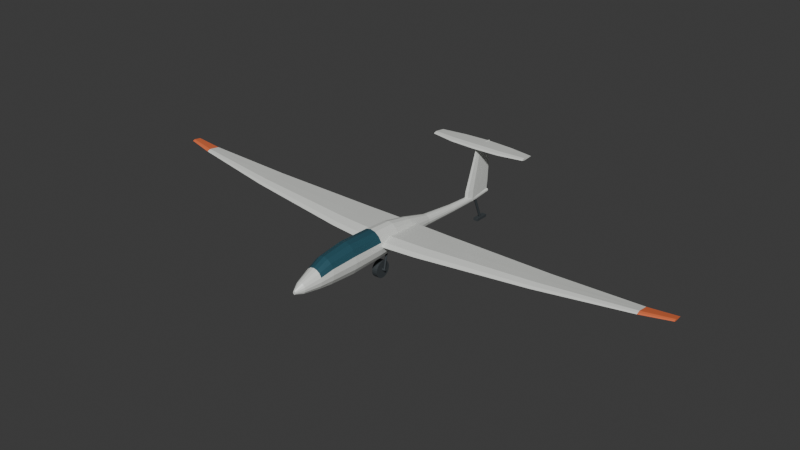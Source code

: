 # Source: source.blend  (saved by Blender 4.3.34; exported with 4.5.12 LTS)
import bpy
from mathutils import Matrix  # noqa: F401  (used for matrix-valued properties, if any)

bpy.ops.wm.read_factory_settings(use_empty=True)
scene = bpy.context.scene
scene.name = 'Scene'

# ---- collections
col_collection = bpy.data.collections.new('Collection'); scene.collection.children.link(col_collection)

# ---- materials (node trees are filled in below, after node groups)
mat_airframe_warmivory = bpy.data.materials.new('Airframe_WarmIvory')
mat_airframe_warmivory.diffuse_color = (0.83, 0.85, 0.81, 1.0)
mat_fixedcanopy_opaquepetrol = bpy.data.materials.new('FixedCanopy_OpaquePetrol')
mat_fixedcanopy_opaquepetrol.diffuse_color = (0.035, 0.12, 0.16, 1.0)
mat_tips_vermilion = bpy.data.materials.new('Tips_Vermilion')
mat_tips_vermilion.diffuse_color = (0.83, 0.18, 0.065, 1.0)
mat_gear_charcoal = bpy.data.materials.new('Gear_Charcoal')
mat_gear_charcoal.diffuse_color = (0.055, 0.065, 0.071, 1.0)

# ---- material node trees
mat_airframe_warmivory.use_nodes = True; mat_airframe_warmivory.node_tree.nodes.clear()
_N = mat_airframe_warmivory.node_tree.nodes; _L = mat_airframe_warmivory.node_tree.links
n0 = _N.new('ShaderNodeBsdfPrincipled'); n0.name = 'Principled BSDF'; n0.location = (10, 300)
n0.inputs[0].default_value = (0.83, 0.85, 0.81, 1.0)
n0.inputs[1].default_value = 0.08
n0.inputs[2].default_value = 0.43
n1 = _N.new('ShaderNodeOutputMaterial'); n1.name = 'Material Output'; n1.location = (300, 300)
_L.new(n0.outputs[0], n1.inputs[0])
n1.is_active_output = True
mat_fixedcanopy_opaquepetrol.use_nodes = True; mat_fixedcanopy_opaquepetrol.node_tree.nodes.clear()
_N = mat_fixedcanopy_opaquepetrol.node_tree.nodes; _L = mat_fixedcanopy_opaquepetrol.node_tree.links
n0 = _N.new('ShaderNodeBsdfPrincipled'); n0.name = 'Principled BSDF'; n0.location = (10, 300)
n0.inputs[0].default_value = (0.035, 0.12, 0.16, 1.0)
n0.inputs[1].default_value = 0.28
n0.inputs[2].default_value = 0.32
n1 = _N.new('ShaderNodeOutputMaterial'); n1.name = 'Material Output'; n1.location = (300, 300)
_L.new(n0.outputs[0], n1.inputs[0])
n1.is_active_output = True
mat_tips_vermilion.use_nodes = True; mat_tips_vermilion.node_tree.nodes.clear()
_N = mat_tips_vermilion.node_tree.nodes; _L = mat_tips_vermilion.node_tree.links
n0 = _N.new('ShaderNodeBsdfPrincipled'); n0.name = 'Principled BSDF'; n0.location = (10, 300)
n0.inputs[0].default_value = (0.83, 0.18, 0.065, 1.0)
n0.inputs[1].default_value = 0.05
n0.inputs[2].default_value = 0.47
n1 = _N.new('ShaderNodeOutputMaterial'); n1.name = 'Material Output'; n1.location = (300, 300)
_L.new(n0.outputs[0], n1.inputs[0])
n1.is_active_output = True
mat_gear_charcoal.use_nodes = True; mat_gear_charcoal.node_tree.nodes.clear()
_N = mat_gear_charcoal.node_tree.nodes; _L = mat_gear_charcoal.node_tree.links
n0 = _N.new('ShaderNodeBsdfPrincipled'); n0.name = 'Principled BSDF'; n0.location = (10, 300)
n0.inputs[0].default_value = (0.055, 0.065, 0.071, 1.0)
n0.inputs[1].default_value = 0.22
n0.inputs[2].default_value = 0.65
n1 = _N.new('ShaderNodeOutputMaterial'); n1.name = 'Material Output'; n1.location = (300, 300)
_L.new(n0.outputs[0], n1.inputs[0])
n1.is_active_output = True

# ---- world
world_world = bpy.data.worlds.new('World'); scene.world = world_world
world_world.use_nodes = True; world_world.node_tree.nodes.clear()
_N = world_world.node_tree.nodes; _L = world_world.node_tree.links
n0 = _N.new('ShaderNodeOutputWorld'); n0.name = 'World Output'; n0.location = (300, 300)
n1 = _N.new('ShaderNodeBackground'); n1.name = 'Background'; n1.location = (10, 300)
n1.inputs[0].default_value = (0.05088, 0.05088, 0.05088, 1.0)
_L.new(n1.outputs[0], n0.inputs[0])
n0.is_active_output = True
world_world.color = (0.05088, 0.05088, 0.05088)
world_world.sun_shadow_jitter_overblur = 0.0

# ---- meshes
me_fuselage_continuousforebodyandtailboom = bpy.data.meshes.new('Fuselage_ContinuousForebodyAndTailBoom')
me_fuselage_continuousforebodyandtailboom.from_pydata([(0.035, -3.4, 0.84), (0.03234, -3.4, 0.8572), (0.02475, -3.4, 0.8718), (0.01339, -3.4, 0.8816), (0.0, -3.4, 0.885), (-0.01339, -3.4, 0.8816), (-0.02475, -3.4, 0.8718), (-0.03234, -3.4, 0.8572), (-0.035, -3.4, 0.84), (-0.03234, -3.4, 0.8228), (-0.02475, -3.4, 0.8082), (-0.01339, -3.4, 0.7984), (0.0, -3.4, 0.795), (0.01339, -3.4, 0.7984), (0.02475, -3.4, 0.8082), (0.03234, -3.4, 0.8228), (0.14, -3.2, 0.87), (0.1293, -3.2, 0.9274), (0.09899, -3.2, 0.9761), (0.05358, -3.2, 1.009), (0.0, -3.2, 1.02), (-0.05358, -3.2, 1.009), (-0.09899, -3.2, 0.9761), (-0.1293, -3.2, 0.9274), (-0.14, -3.2, 0.87), (-0.1293, -3.2, 0.8126), (-0.09899, -3.2, 0.7639), (-0.05358, -3.2, 0.7314), (0.0, -3.2, 0.72), (0.05358, -3.2, 0.7314), (0.09899, -3.2, 0.7639), (0.1293, -3.2, 0.8126), (0.245, -2.78, 0.92), (0.2264, -2.78, 1.023), (0.1732, -2.78, 1.111), (0.09376, -2.78, 1.169), (0.0, -2.78, 1.19), (-0.09376, -2.78, 1.169), (-0.1732, -2.78, 1.111), (-0.2264, -2.78, 1.023), (-0.245, -2.78, 0.92), (-0.2264, -2.78, 0.8167), (-0.1732, -2.78, 0.7291), (-0.09376, -2.78, 0.6706), (0.0, -2.78, 0.65), (0.09376, -2.78, 0.6706), (0.1732, -2.78, 0.7291), (0.2264, -2.78, 0.8167), (0.3, -2.45, 0.97), (0.2772, -2.45, 1.11), (0.2121, -2.45, 1.228), (0.1148, -2.45, 1.307), (0.0, -2.45, 1.335), (-0.1148, -2.45, 1.307), (-0.2121, -2.45, 1.228), (-0.2772, -2.45, 1.11), (-0.3, -2.45, 0.97), (-0.2772, -2.45, 0.8303), (-0.2121, -2.45, 0.7119), (-0.1148, -2.45, 0.6328), (0.0, -2.45, 0.605), (0.1148, -2.45, 0.6328), (0.2121, -2.45, 0.7119), (0.2772, -2.45, 0.8303), (0.345, -1.75, 0.99), (0.3187, -1.75, 1.155), (0.244, -1.75, 1.294), (0.132, -1.75, 1.387), (0.0, -1.75, 1.42), (-0.132, -1.75, 1.387), (-0.244, -1.75, 1.294), (-0.3187, -1.75, 1.155), (-0.345, -1.75, 0.99), (-0.3187, -1.75, 0.8254), (-0.244, -1.75, 0.6859), (-0.132, -1.75, 0.5927), (0.0, -1.75, 0.56), (0.132, -1.75, 0.5927), (0.244, -1.75, 0.6859), (0.3187, -1.75, 0.8254), (0.35, -0.88, 0.99), (0.3234, -0.88, 1.143), (0.2475, -0.88, 1.273), (0.1339, -0.88, 1.36), (0.0, -0.88, 1.39), (-0.1339, -0.88, 1.36), (-0.2475, -0.88, 1.273), (-0.3234, -0.88, 1.143), (-0.35, -0.88, 0.99), (-0.3234, -0.88, 0.8369), (-0.2475, -0.88, 0.7072), (-0.1339, -0.88, 0.6204), (0.0, -0.88, 0.59), (0.1339, -0.88, 0.6204), (0.2475, -0.88, 0.7072), (0.3234, -0.88, 0.8369), (0.315, -0.25, 0.99), (0.291, -0.25, 1.13), (0.2227, -0.25, 1.248), (0.1205, -0.25, 1.327), (0.0, -0.25, 1.355), (-0.1205, -0.25, 1.327), (-0.2227, -0.25, 1.248), (-0.291, -0.25, 1.13), (-0.315, -0.25, 0.99), (-0.291, -0.25, 0.8503), (-0.2227, -0.25, 0.7319), (-0.1205, -0.25, 0.6528), (0.0, -0.25, 0.625), (0.1205, -0.25, 0.6528), (0.2227, -0.25, 0.7319), (0.291, -0.25, 0.8503), (0.245, 0.4, 0.94), (0.2264, 0.4, 1.043), (0.1732, 0.4, 1.131), (0.09376, 0.4, 1.189), (0.0, 0.4, 1.21), (-0.09376, 0.4, 1.189), (-0.1732, 0.4, 1.131), (-0.2264, 0.4, 1.043), (-0.245, 0.4, 0.94), (-0.2264, 0.4, 0.8367), (-0.1732, 0.4, 0.7491), (-0.09376, 0.4, 0.6906), (0.0, 0.4, 0.67), (0.09376, 0.4, 0.6906), (0.1732, 0.4, 0.7491), (0.2264, 0.4, 0.8367), (0.145, 1.12, 0.85), (0.134, 1.12, 0.9093), (0.1025, 1.12, 0.9596), (0.05549, 1.12, 0.9932), (0.0, 1.12, 1.005), (-0.05549, 1.12, 0.9932), (-0.1025, 1.12, 0.9596), (-0.134, 1.12, 0.9093), (-0.145, 1.12, 0.85), (-0.134, 1.12, 0.7907), (-0.1025, 1.12, 0.7404), (-0.05549, 1.12, 0.7068), (0.0, 1.12, 0.695), (0.05549, 1.12, 0.7068), (0.1025, 1.12, 0.7404), (0.134, 1.12, 0.7907), (0.105, 2.15, 0.77), (0.09701, 2.15, 0.8121), (0.07425, 2.15, 0.8478), (0.04018, 2.15, 0.8716), (0.0, 2.15, 0.88), (-0.04018, 2.15, 0.8716), (-0.07425, 2.15, 0.8478), (-0.09701, 2.15, 0.8121), (-0.105, 2.15, 0.77), (-0.09701, 2.15, 0.7279), (-0.07425, 2.15, 0.6922), (-0.04018, 2.15, 0.6684), (0.0, 2.15, 0.66), (0.04018, 2.15, 0.6684), (0.07425, 2.15, 0.6922), (0.09701, 2.15, 0.7279), (0.075, 3.15, 0.73), (0.06929, 3.15, 0.7625), (0.05303, 3.15, 0.7901), (0.0287, 3.15, 0.8085), (0.0, 3.15, 0.815), (-0.0287, 3.15, 0.8085), (-0.05303, 3.15, 0.7901), (-0.06929, 3.15, 0.7625), (-0.075, 3.15, 0.73), (-0.06929, 3.15, 0.6975), (-0.05303, 3.15, 0.6699), (-0.0287, 3.15, 0.6515), (0.0, 3.15, 0.645), (0.0287, 3.15, 0.6515), (0.05303, 3.15, 0.6699), (0.06929, 3.15, 0.6975), (0.035, 3.7, 0.73), (0.03234, 3.7, 0.7472), (0.02475, 3.7, 0.7618), (0.01339, 3.7, 0.7716), (0.0, 3.7, 0.775), (-0.01339, 3.7, 0.7716), (-0.02475, 3.7, 0.7618), (-0.03234, 3.7, 0.7472), (-0.035, 3.7, 0.73), (-0.03234, 3.7, 0.7128), (-0.02475, 3.7, 0.6982), (-0.01339, 3.7, 0.6884), (0.0, 3.7, 0.685), (0.01339, 3.7, 0.6884), (0.02475, 3.7, 0.6982), (0.03234, 3.7, 0.7128)], [], [(15, 0, 1, 2, 3, 4, 5, 6, 7, 8, 9, 10, 11, 12, 13, 14), (176, 191, 190, 189, 188, 187, 186, 185, 184, 183, 182, 181, 180, 179, 178, 177), (0, 16, 17, 1), (1, 17, 18, 2), (2, 18, 19, 3), (3, 19, 20, 4), (4, 20, 21, 5), (5, 21, 22, 6), (6, 22, 23, 7), (7, 23, 24, 8), (8, 24, 25, 9), (9, 25, 26, 10), (10, 26, 27, 11), (11, 27, 28, 12), (12, 28, 29, 13), (13, 29, 30, 14), (14, 30, 31, 15), (15, 31, 16, 0), (16, 32, 33, 17), (17, 33, 34, 18), (18, 34, 35, 19), (19, 35, 36, 20), (20, 36, 37, 21), (21, 37, 38, 22), (22, 38, 39, 23), (23, 39, 40, 24), (24, 40, 41, 25), (25, 41, 42, 26), (26, 42, 43, 27), (27, 43, 44, 28), (28, 44, 45, 29), (29, 45, 46, 30), (30, 46, 47, 31), (31, 47, 32, 16), (32, 48, 49, 33), (33, 49, 50, 34), (34, 50, 51, 35), (35, 51, 52, 36), (36, 52, 53, 37), (37, 53, 54, 38), (38, 54, 55, 39), (39, 55, 56, 40), (40, 56, 57, 41), (41, 57, 58, 42), (42, 58, 59, 43), (43, 59, 60, 44), (44, 60, 61, 45), (45, 61, 62, 46), (46, 62, 63, 47), (47, 63, 48, 32), (48, 64, 65, 49), (49, 65, 66, 50), (50, 66, 67, 51), (51, 67, 68, 52), (52, 68, 69, 53), (53, 69, 70, 54), (54, 70, 71, 55), (55, 71, 72, 56), (56, 72, 73, 57), (57, 73, 74, 58), (58, 74, 75, 59), (59, 75, 76, 60), (60, 76, 77, 61), (61, 77, 78, 62), (62, 78, 79, 63), (63, 79, 64, 48), (64, 80, 81, 65), (65, 81, 82, 66), (66, 82, 83, 67), (67, 83, 84, 68), (68, 84, 85, 69), (69, 85, 86, 70), (70, 86, 87, 71), (71, 87, 88, 72), (72, 88, 89, 73), (73, 89, 90, 74), (74, 90, 91, 75), (75, 91, 92, 76), (76, 92, 93, 77), (77, 93, 94, 78), (78, 94, 95, 79), (79, 95, 80, 64), (80, 96, 97, 81), (81, 97, 98, 82), (82, 98, 99, 83), (83, 99, 100, 84), (84, 100, 101, 85), (85, 101, 102, 86), (86, 102, 103, 87), (87, 103, 104, 88), (88, 104, 105, 89), (89, 105, 106, 90), (90, 106, 107, 91), (91, 107, 108, 92), (92, 108, 109, 93), (93, 109, 110, 94), (94, 110, 111, 95), (95, 111, 96, 80), (96, 112, 113, 97), (97, 113, 114, 98), (98, 114, 115, 99), (99, 115, 116, 100), (100, 116, 117, 101), (101, 117, 118, 102), (102, 118, 119, 103), (103, 119, 120, 104), (104, 120, 121, 105), (105, 121, 122, 106), (106, 122, 123, 107), (107, 123, 124, 108), (108, 124, 125, 109), (109, 125, 126, 110), (110, 126, 127, 111), (111, 127, 112, 96), (112, 128, 129, 113), (113, 129, 130, 114), (114, 130, 131, 115), (115, 131, 132, 116), (116, 132, 133, 117), (117, 133, 134, 118), (118, 134, 135, 119), (119, 135, 136, 120), (120, 136, 137, 121), (121, 137, 138, 122), (122, 138, 139, 123), (123, 139, 140, 124), (124, 140, 141, 125), (125, 141, 142, 126), (126, 142, 143, 127), (127, 143, 128, 112), (128, 144, 145, 129), (129, 145, 146, 130), (130, 146, 147, 131), (131, 147, 148, 132), (132, 148, 149, 133), (133, 149, 150, 134), (134, 150, 151, 135), (135, 151, 152, 136), (136, 152, 153, 137), (137, 153, 154, 138), (138, 154, 155, 139), (139, 155, 156, 140), (140, 156, 157, 141), (141, 157, 158, 142), (142, 158, 159, 143), (143, 159, 144, 128), (144, 160, 161, 145), (145, 161, 162, 146), (146, 162, 163, 147), (147, 163, 164, 148), (148, 164, 165, 149), (149, 165, 166, 150), (150, 166, 167, 151), (151, 167, 168, 152), (152, 168, 169, 153), (153, 169, 170, 154), (154, 170, 171, 155), (155, 171, 172, 156), (156, 172, 173, 157), (157, 173, 174, 158), (158, 174, 175, 159), (159, 175, 160, 144), (160, 176, 177, 161), (161, 177, 178, 162), (162, 178, 179, 163), (163, 179, 180, 164), (164, 180, 181, 165), (165, 181, 182, 166), (166, 182, 183, 167), (167, 183, 184, 168), (168, 184, 185, 169), (169, 185, 186, 170), (170, 186, 187, 171), (171, 187, 188, 172), (172, 188, 189, 173), (173, 189, 190, 174), (174, 190, 191, 175), (175, 191, 176, 160)])
me_fuselage_continuousforebodyandtailboom.polygons.foreach_set('material_index', [0, 0, 0, 0, 0, 0, 0, 0, 0, 0, 0, 0, 0, 0, 0, 0, 0, 0, 0, 0, 0, 0, 0, 0, 0, 0, 0, 0, 0, 0, 0, 0, 0, 0, 0, 1, 1, 1, 1, 1, 1, 0, 0, 0, 0, 0, 0, 0, 0, 0, 0, 1, 1, 1, 1, 1, 1, 0, 0, 0, 0, 0, 0, 0, 0, 0, 0, 1, 1, 1, 1, 1, 1, 0, 0, 0, 0, 0, 0, 0, 0, 0, 0, 0, 0, 0, 0, 0, 0, 0, 0, 0, 0, 0, 0, 0, 0, 0, 0, 0, 0, 0, 0, 0, 0, 0, 0, 0, 0, 0, 0, 0, 0, 0, 0, 0, 0, 0, 0, 0, 0, 0, 0, 0, 0, 0, 0, 0, 0, 0, 0, 0, 0, 0, 0, 0, 0, 0, 0, 0, 0, 0, 0, 0, 0, 0, 0, 0, 0, 0, 0, 0, 0, 0, 0, 0, 0, 0, 0, 0, 0, 0, 0, 0, 0, 0, 0, 0, 0, 0, 0, 0, 0, 0, 0, 0, 0, 0])
me_fuselage_continuousforebodyandtailboom.materials.append(mat_airframe_warmivory)
me_fuselage_continuousforebodyandtailboom.materials.append(mat_fixedcanopy_opaquepetrol)
me_fuselage_continuousforebodyandtailboom.materials.append(mat_tips_vermilion)
me_fuselage_continuousforebodyandtailboom.materials.append(mat_gear_charcoal)
me_fuselage_continuousforebodyandtailboom.update()
me_longtaperedwing_left = bpy.data.meshes.new('LongTaperedWing_Left')
me_longtaperedwing_left.from_pydata([(-0.19, -0.9, 1.035), (-0.19, -0.784, 1.109), (-0.19, -0.5375, 1.17), (-0.19, -0.1025, 1.123), (-0.19, 0.55, 1.042), (-0.19, 0.55, 1.028), (-0.19, -0.1025, 0.9783), (-0.19, -0.5375, 0.9607), (-0.19, -0.784, 0.9877), (-1.25, -0.82, 1.06), (-1.25, -0.7144, 1.124), (-1.25, -0.49, 1.177), (-1.25, -0.094, 1.136), (-1.25, 0.5, 1.066), (-1.25, 0.5, 1.054), (-1.25, -0.094, 1.011), (-1.25, -0.49, 0.9956), (-1.25, -0.7144, 1.019), (-4.1, -0.47, 1.16), (-4.1, -0.4036, 1.202), (-4.1, -0.2625, 1.237), (-4.1, -0.0135, 1.21), (-4.1, 0.36, 1.164), (-4.1, 0.36, 1.156), (-4.1, -0.0135, 1.128), (-4.1, -0.2625, 1.118), (-4.1, -0.4036, 1.133), (-6.45, -0.12, 1.29), (-6.45, -0.0896, 1.313), (-6.45, -0.025, 1.332), (-6.45, 0.089, 1.317), (-6.45, 0.26, 1.292), (-6.45, 0.26, 1.288), (-6.45, 0.089, 1.272), (-6.45, -0.025, 1.267), (-6.45, -0.0896, 1.275), (-7.2, 0.025, 1.35), (-7.2, 0.045, 1.365), (-7.2, 0.0875, 1.378), (-7.2, 0.1625, 1.368), (-7.2, 0.275, 1.351), (-7.2, 0.275, 1.349), (-7.2, 0.1625, 1.338), (-7.2, 0.0875, 1.335), (-7.2, 0.045, 1.34)], [], [(8, 7, 6, 5, 4, 3, 2, 1, 0), (36, 37, 38, 39, 40, 41, 42, 43, 44), (0, 1, 10, 9), (1, 2, 11, 10), (2, 3, 12, 11), (3, 4, 13, 12), (4, 5, 14, 13), (5, 6, 15, 14), (6, 7, 16, 15), (7, 8, 17, 16), (8, 0, 9, 17), (9, 10, 19, 18), (10, 11, 20, 19), (11, 12, 21, 20), (12, 13, 22, 21), (13, 14, 23, 22), (14, 15, 24, 23), (15, 16, 25, 24), (16, 17, 26, 25), (17, 9, 18, 26), (18, 19, 28, 27), (19, 20, 29, 28), (20, 21, 30, 29), (21, 22, 31, 30), (22, 23, 32, 31), (23, 24, 33, 32), (24, 25, 34, 33), (25, 26, 35, 34), (26, 18, 27, 35), (27, 28, 37, 36), (28, 29, 38, 37), (29, 30, 39, 38), (30, 31, 40, 39), (31, 32, 41, 40), (32, 33, 42, 41), (33, 34, 43, 42), (34, 35, 44, 43), (35, 27, 36, 44)])
me_longtaperedwing_left.polygons.foreach_set('material_index', [0, 2, 0, 0, 0, 0, 0, 0, 0, 0, 0, 0, 0, 0, 0, 0, 0, 0, 0, 0, 0, 0, 0, 0, 0, 0, 0, 0, 0, 2, 2, 2, 2, 2, 2, 2, 2, 2])
me_longtaperedwing_left.materials.append(mat_airframe_warmivory)
me_longtaperedwing_left.materials.append(mat_fixedcanopy_opaquepetrol)
me_longtaperedwing_left.materials.append(mat_tips_vermilion)
me_longtaperedwing_left.materials.append(mat_gear_charcoal)
me_longtaperedwing_left.update()
me_longtaperedwing_right = bpy.data.meshes.new('LongTaperedWing_Right')
me_longtaperedwing_right.from_pydata([(0.19, -0.9, 1.035), (0.19, -0.784, 1.109), (0.19, -0.5375, 1.17), (0.19, -0.1025, 1.123), (0.19, 0.55, 1.042), (0.19, 0.55, 1.028), (0.19, -0.1025, 0.9783), (0.19, -0.5375, 0.9607), (0.19, -0.784, 0.9877), (1.25, -0.82, 1.06), (1.25, -0.7144, 1.124), (1.25, -0.49, 1.177), (1.25, -0.094, 1.136), (1.25, 0.5, 1.066), (1.25, 0.5, 1.054), (1.25, -0.094, 1.011), (1.25, -0.49, 0.9956), (1.25, -0.7144, 1.019), (4.1, -0.47, 1.16), (4.1, -0.4036, 1.202), (4.1, -0.2625, 1.237), (4.1, -0.0135, 1.21), (4.1, 0.36, 1.164), (4.1, 0.36, 1.156), (4.1, -0.0135, 1.128), (4.1, -0.2625, 1.118), (4.1, -0.4036, 1.133), (6.45, -0.12, 1.29), (6.45, -0.0896, 1.313), (6.45, -0.025, 1.332), (6.45, 0.089, 1.317), (6.45, 0.26, 1.292), (6.45, 0.26, 1.288), (6.45, 0.089, 1.272), (6.45, -0.025, 1.267), (6.45, -0.0896, 1.275), (7.2, 0.025, 1.35), (7.2, 0.045, 1.365), (7.2, 0.0875, 1.378), (7.2, 0.1625, 1.368), (7.2, 0.275, 1.351), (7.2, 0.275, 1.349), (7.2, 0.1625, 1.338), (7.2, 0.0875, 1.335), (7.2, 0.045, 1.34)], [], [(8, 0, 1, 2, 3, 4, 5, 6, 7), (36, 44, 43, 42, 41, 40, 39, 38, 37), (0, 9, 10, 1), (1, 10, 11, 2), (2, 11, 12, 3), (3, 12, 13, 4), (4, 13, 14, 5), (5, 14, 15, 6), (6, 15, 16, 7), (7, 16, 17, 8), (8, 17, 9, 0), (9, 18, 19, 10), (10, 19, 20, 11), (11, 20, 21, 12), (12, 21, 22, 13), (13, 22, 23, 14), (14, 23, 24, 15), (15, 24, 25, 16), (16, 25, 26, 17), (17, 26, 18, 9), (18, 27, 28, 19), (19, 28, 29, 20), (20, 29, 30, 21), (21, 30, 31, 22), (22, 31, 32, 23), (23, 32, 33, 24), (24, 33, 34, 25), (25, 34, 35, 26), (26, 35, 27, 18), (27, 36, 37, 28), (28, 37, 38, 29), (29, 38, 39, 30), (30, 39, 40, 31), (31, 40, 41, 32), (32, 41, 42, 33), (33, 42, 43, 34), (34, 43, 44, 35), (35, 44, 36, 27)])
me_longtaperedwing_right.polygons.foreach_set('material_index', [0, 2, 0, 0, 0, 0, 0, 0, 0, 0, 0, 0, 0, 0, 0, 0, 0, 0, 0, 0, 0, 0, 0, 0, 0, 0, 0, 0, 0, 2, 2, 2, 2, 2, 2, 2, 2, 2])
me_longtaperedwing_right.materials.append(mat_airframe_warmivory)
me_longtaperedwing_right.materials.append(mat_fixedcanopy_opaquepetrol)
me_longtaperedwing_right.materials.append(mat_tips_vermilion)
me_longtaperedwing_right.materials.append(mat_gear_charcoal)
me_longtaperedwing_right.update()
me_verticalfin_swepttsupport = bpy.data.meshes.new('VerticalFin_SweptTSupport')
me_verticalfin_swepttsupport.from_pydata([(0.0, 2.72, 0.7), (0.044, 2.795, 0.7), (0.08, 2.955, 0.7), (0.052, 3.237, 0.7), (0.004, 3.66, 0.7), (-0.004, 3.66, 0.7), (-0.0336, 3.237, 0.7), (-0.044, 2.955, 0.7), (-0.028, 2.795, 0.7), (0.0, 2.76, 1.0), (0.0396, 2.835, 1.0), (0.072, 2.995, 1.0), (0.0468, 3.277, 1.0), (0.0036, 3.7, 1.0), (-0.0036, 3.7, 1.0), (-0.03024, 3.277, 1.0), (-0.0396, 2.995, 1.0), (-0.0252, 2.835, 1.0), (0.0, 3.04, 1.75), (0.02475, 3.096, 1.75), (0.045, 3.215, 1.75), (0.02925, 3.425, 1.75), (0.00225, 3.74, 1.75), (-0.00225, 3.74, 1.75), (-0.0189, 3.425, 1.75), (-0.02475, 3.215, 1.75), (-0.01575, 3.096, 1.75), (0.0, 3.17, 2.13), (0.0176, 3.215, 2.13), (0.032, 3.31, 2.13), (0.0208, 3.478, 2.13), (0.0016, 3.73, 2.13), (-0.0016, 3.73, 2.13), (-0.01344, 3.478, 2.13), (-0.0176, 3.31, 2.13), (-0.0112, 3.215, 2.13)], [], [(8, 7, 6, 5, 4, 3, 2, 1, 0), (27, 28, 29, 30, 31, 32, 33, 34, 35), (0, 1, 10, 9), (1, 2, 11, 10), (2, 3, 12, 11), (3, 4, 13, 12), (4, 5, 14, 13), (5, 6, 15, 14), (6, 7, 16, 15), (7, 8, 17, 16), (8, 0, 9, 17), (9, 10, 19, 18), (10, 11, 20, 19), (11, 12, 21, 20), (12, 13, 22, 21), (13, 14, 23, 22), (14, 15, 24, 23), (15, 16, 25, 24), (16, 17, 26, 25), (17, 9, 18, 26), (18, 19, 28, 27), (19, 20, 29, 28), (20, 21, 30, 29), (21, 22, 31, 30), (22, 23, 32, 31), (23, 24, 33, 32), (24, 25, 34, 33), (25, 26, 35, 34), (26, 18, 27, 35)])
me_verticalfin_swepttsupport.materials.append(mat_airframe_warmivory)
me_verticalfin_swepttsupport.materials.append(mat_fixedcanopy_opaquepetrol)
me_verticalfin_swepttsupport.materials.append(mat_tips_vermilion)
me_verticalfin_swepttsupport.materials.append(mat_gear_charcoal)
me_verticalfin_swepttsupport.update()
me_horizontaltail_continuoushight = bpy.data.meshes.new('HorizontalTail_ContinuousHighT')
me_horizontaltail_continuoushight.from_pydata([(-1.37, 3.19, 2.105), (-1.37, 3.22, 2.126), (-1.37, 3.285, 2.143), (-1.37, 3.399, 2.13), (-1.37, 3.57, 2.107), (-1.37, 3.57, 2.103), (-1.37, 3.399, 2.089), (-1.37, 3.285, 2.084), (-1.37, 3.22, 2.092), (-0.7, 3.06, 2.105), (-0.7, 3.109, 2.134), (-0.7, 3.213, 2.158), (-0.7, 3.395, 2.139), (-0.7, 3.67, 2.108), (-0.7, 3.67, 2.102), (-0.7, 3.395, 2.083), (-0.7, 3.213, 2.076), (-0.7, 3.109, 2.086), (0.0, 3.03, 2.105), (0.0, 3.084, 2.138), (0.0, 3.2, 2.165), (0.0, 3.404, 2.144), (0.0, 3.71, 2.108), (0.0, 3.71, 2.102), (0.0, 3.404, 2.08), (0.0, 3.2, 2.072), (0.0, 3.084, 2.084), (0.7, 3.06, 2.105), (0.7, 3.109, 2.134), (0.7, 3.213, 2.158), (0.7, 3.395, 2.139), (0.7, 3.67, 2.108), (0.7, 3.67, 2.102), (0.7, 3.395, 2.083), (0.7, 3.213, 2.076), (0.7, 3.109, 2.086), (1.37, 3.19, 2.105), (1.37, 3.22, 2.126), (1.37, 3.285, 2.143), (1.37, 3.399, 2.13), (1.37, 3.57, 2.107), (1.37, 3.57, 2.103), (1.37, 3.399, 2.089), (1.37, 3.285, 2.084), (1.37, 3.22, 2.092)], [], [(8, 0, 1, 2, 3, 4, 5, 6, 7), (36, 44, 43, 42, 41, 40, 39, 38, 37), (0, 9, 10, 1), (1, 10, 11, 2), (2, 11, 12, 3), (3, 12, 13, 4), (4, 13, 14, 5), (5, 14, 15, 6), (6, 15, 16, 7), (7, 16, 17, 8), (8, 17, 9, 0), (9, 18, 19, 10), (10, 19, 20, 11), (11, 20, 21, 12), (12, 21, 22, 13), (13, 22, 23, 14), (14, 23, 24, 15), (15, 24, 25, 16), (16, 25, 26, 17), (17, 26, 18, 9), (18, 27, 28, 19), (19, 28, 29, 20), (20, 29, 30, 21), (21, 30, 31, 22), (22, 31, 32, 23), (23, 32, 33, 24), (24, 33, 34, 25), (25, 34, 35, 26), (26, 35, 27, 18), (27, 36, 37, 28), (28, 37, 38, 29), (29, 38, 39, 30), (30, 39, 40, 31), (31, 40, 41, 32), (32, 41, 42, 33), (33, 42, 43, 34), (34, 43, 44, 35), (35, 44, 36, 27)])
me_horizontaltail_continuoushight.materials.append(mat_airframe_warmivory)
me_horizontaltail_continuoushight.materials.append(mat_fixedcanopy_opaquepetrol)
me_horizontaltail_continuoushight.materials.append(mat_tips_vermilion)
me_horizontaltail_continuoushight.materials.append(mat_gear_charcoal)
me_horizontaltail_continuoushight.update()
me_centerlinewheel_finitegroundfacet = bpy.data.meshes.new('CenterlineWheel_FiniteGroundFacet')
me_centerlinewheel_finitegroundfacet.from_pydata([(-0.075, -0.3319, 0.2468), (-0.075, -0.3467, 0.3023), (-0.075, -0.3755, 0.352), (-0.075, -0.4161, 0.3927), (-0.075, -0.4658, 0.4214), (-0.075, -0.5213, 0.4362), (-0.075, -0.5787, 0.4362), (-0.075, -0.6342, 0.4214), (-0.075, -0.6839, 0.3927), (-0.075, -0.7245, 0.352), (-0.075, -0.7533, 0.3023), (-0.075, -0.7681, 0.2468), (-0.075, -0.7681, 0.1894), (-0.075, -0.7533, 0.1339), (-0.075, -0.7245, 0.08419), (-0.075, -0.6839, 0.04358), (-0.075, -0.6342, 0.01486), (-0.075, -0.5787, 0.0), (-0.075, -0.5213, 0.0), (-0.075, -0.4658, 0.01486), (-0.075, -0.4161, 0.04358), (-0.075, -0.3755, 0.08419), (-0.075, -0.3467, 0.1339), (-0.075, -0.3319, 0.1894), (0.075, -0.3319, 0.2468), (0.075, -0.3467, 0.3023), (0.075, -0.3755, 0.352), (0.075, -0.4161, 0.3927), (0.075, -0.4658, 0.4214), (0.075, -0.5213, 0.4362), (0.075, -0.5787, 0.4362), (0.075, -0.6342, 0.4214), (0.075, -0.6839, 0.3927), (0.075, -0.7245, 0.352), (0.075, -0.7533, 0.3023), (0.075, -0.7681, 0.2468), (0.075, -0.7681, 0.1894), (0.075, -0.7533, 0.1339), (0.075, -0.7245, 0.08419), (0.075, -0.6839, 0.04358), (0.075, -0.6342, 0.01486), (0.075, -0.5787, 0.0), (0.075, -0.5213, 0.0), (0.075, -0.4658, 0.01486), (0.075, -0.4161, 0.04358), (0.075, -0.3755, 0.08419), (0.075, -0.3467, 0.1339), (0.075, -0.3319, 0.1894)], [], [(23, 22, 21, 20, 19, 18, 17, 16, 15, 14, 13, 12, 11, 10, 9, 8, 7, 6, 5, 4, 3, 2, 1, 0), (24, 25, 26, 27, 28, 29, 30, 31, 32, 33, 34, 35, 36, 37, 38, 39, 40, 41, 42, 43, 44, 45, 46, 47), (0, 1, 25, 24), (1, 2, 26, 25), (2, 3, 27, 26), (3, 4, 28, 27), (4, 5, 29, 28), (5, 6, 30, 29), (6, 7, 31, 30), (7, 8, 32, 31), (8, 9, 33, 32), (9, 10, 34, 33), (10, 11, 35, 34), (11, 12, 36, 35), (12, 13, 37, 36), (13, 14, 38, 37), (14, 15, 39, 38), (15, 16, 40, 39), (16, 17, 41, 40), (17, 18, 42, 41), (18, 19, 43, 42), (19, 20, 44, 43), (20, 21, 45, 44), (21, 22, 46, 45), (22, 23, 47, 46), (23, 0, 24, 47)])
me_centerlinewheel_finitegroundfacet.polygons.foreach_set('material_index', [3, 3, 3, 3, 3, 3, 3, 3, 3, 3, 3, 3, 3, 3, 3, 3, 3, 3, 3, 3, 3, 3, 3, 3, 3, 3])
me_centerlinewheel_finitegroundfacet.materials.append(mat_airframe_warmivory)
me_centerlinewheel_finitegroundfacet.materials.append(mat_fixedcanopy_opaquepetrol)
me_centerlinewheel_finitegroundfacet.materials.append(mat_tips_vermilion)
me_centerlinewheel_finitegroundfacet.materials.append(mat_gear_charcoal)
me_centerlinewheel_finitegroundfacet.update()
me_wheelaxle_fixed = bpy.data.meshes.new('WheelAxle_Fixed')
me_wheelaxle_fixed.from_pydata([(-0.15, -0.581, 0.2181), (-0.15, -0.5768, 0.2026), (-0.15, -0.5655, 0.1913), (-0.15, -0.55, 0.1871), (-0.15, -0.5345, 0.1913), (-0.15, -0.5232, 0.2026), (-0.15, -0.519, 0.2181), (-0.15, -0.5232, 0.2336), (-0.15, -0.5345, 0.245), (-0.15, -0.55, 0.2491), (-0.15, -0.5655, 0.245), (-0.15, -0.5768, 0.2336), (0.15, -0.581, 0.2181), (0.15, -0.5768, 0.2026), (0.15, -0.5655, 0.1913), (0.15, -0.55, 0.1871), (0.15, -0.5345, 0.1913), (0.15, -0.5232, 0.2026), (0.15, -0.519, 0.2181), (0.15, -0.5232, 0.2336), (0.15, -0.5345, 0.245), (0.15, -0.55, 0.2491), (0.15, -0.5655, 0.245), (0.15, -0.5768, 0.2336)], [], [(11, 10, 9, 8, 7, 6, 5, 4, 3, 2, 1, 0), (12, 13, 14, 15, 16, 17, 18, 19, 20, 21, 22, 23), (0, 1, 13, 12), (1, 2, 14, 13), (2, 3, 15, 14), (3, 4, 16, 15), (4, 5, 17, 16), (5, 6, 18, 17), (6, 7, 19, 18), (7, 8, 20, 19), (8, 9, 21, 20), (9, 10, 22, 21), (10, 11, 23, 22), (11, 0, 12, 23)])
me_wheelaxle_fixed.polygons.foreach_set('material_index', [3, 3, 3, 3, 3, 3, 3, 3, 3, 3, 3, 3, 3, 3])
me_wheelaxle_fixed.materials.append(mat_airframe_warmivory)
me_wheelaxle_fixed.materials.append(mat_fixedcanopy_opaquepetrol)
me_wheelaxle_fixed.materials.append(mat_tips_vermilion)
me_wheelaxle_fixed.materials.append(mat_gear_charcoal)
me_wheelaxle_fixed.update()
me_wheelfork_left = bpy.data.meshes.new('WheelFork_Left')
me_wheelfork_left.from_pydata([(-0.143, -0.55, 0.2031), (-0.1394, -0.5632, 0.2058), (-0.1295, -0.5729, 0.2078), (-0.116, -0.5764, 0.2086), (-0.1025, -0.5729, 0.2078), (-0.09262, -0.5632, 0.2058), (-0.089, -0.55, 0.2031), (-0.09262, -0.5368, 0.2004), (-0.1025, -0.5271, 0.1984), (-0.116, -0.5236, 0.1977), (-0.1295, -0.5271, 0.1984), (-0.1394, -0.5368, 0.2004), (-0.143, -0.45, 0.69), (-0.1394, -0.4632, 0.6927), (-0.1295, -0.4729, 0.6947), (-0.116, -0.4764, 0.6954), (-0.1025, -0.4729, 0.6947), (-0.09262, -0.4632, 0.6927), (-0.089, -0.45, 0.69), (-0.09262, -0.4368, 0.6873), (-0.1025, -0.4271, 0.6853), (-0.116, -0.4236, 0.6846), (-0.1295, -0.4271, 0.6853), (-0.1394, -0.4368, 0.6873)], [], [(11, 10, 9, 8, 7, 6, 5, 4, 3, 2, 1, 0), (12, 13, 14, 15, 16, 17, 18, 19, 20, 21, 22, 23), (0, 1, 13, 12), (1, 2, 14, 13), (2, 3, 15, 14), (3, 4, 16, 15), (4, 5, 17, 16), (5, 6, 18, 17), (6, 7, 19, 18), (7, 8, 20, 19), (8, 9, 21, 20), (9, 10, 22, 21), (10, 11, 23, 22), (11, 0, 12, 23)])
me_wheelfork_left.polygons.foreach_set('material_index', [3, 3, 3, 3, 3, 3, 3, 3, 3, 3, 3, 3, 3, 3])
me_wheelfork_left.materials.append(mat_airframe_warmivory)
me_wheelfork_left.materials.append(mat_fixedcanopy_opaquepetrol)
me_wheelfork_left.materials.append(mat_tips_vermilion)
me_wheelfork_left.materials.append(mat_gear_charcoal)
me_wheelfork_left.update()
me_wheelfork_right = bpy.data.meshes.new('WheelFork_Right')
me_wheelfork_right.from_pydata([(0.089, -0.55, 0.2031), (0.09262, -0.5632, 0.2058), (0.1025, -0.5729, 0.2078), (0.116, -0.5764, 0.2086), (0.1295, -0.5729, 0.2078), (0.1394, -0.5632, 0.2058), (0.143, -0.55, 0.2031), (0.1394, -0.5368, 0.2004), (0.1295, -0.5271, 0.1984), (0.116, -0.5236, 0.1977), (0.1025, -0.5271, 0.1984), (0.09262, -0.5368, 0.2004), (0.089, -0.45, 0.69), (0.09262, -0.4632, 0.6927), (0.1025, -0.4729, 0.6947), (0.116, -0.4764, 0.6954), (0.1295, -0.4729, 0.6947), (0.1394, -0.4632, 0.6927), (0.143, -0.45, 0.69), (0.1394, -0.4368, 0.6873), (0.1295, -0.4271, 0.6853), (0.116, -0.4236, 0.6846), (0.1025, -0.4271, 0.6853), (0.09262, -0.4368, 0.6873)], [], [(11, 10, 9, 8, 7, 6, 5, 4, 3, 2, 1, 0), (12, 13, 14, 15, 16, 17, 18, 19, 20, 21, 22, 23), (0, 1, 13, 12), (1, 2, 14, 13), (2, 3, 15, 14), (3, 4, 16, 15), (4, 5, 17, 16), (5, 6, 18, 17), (6, 7, 19, 18), (7, 8, 20, 19), (8, 9, 21, 20), (9, 10, 22, 21), (10, 11, 23, 22), (11, 0, 12, 23)])
me_wheelfork_right.polygons.foreach_set('material_index', [3, 3, 3, 3, 3, 3, 3, 3, 3, 3, 3, 3, 3, 3])
me_wheelfork_right.materials.append(mat_airframe_warmivory)
me_wheelfork_right.materials.append(mat_fixedcanopy_opaquepetrol)
me_wheelfork_right.materials.append(mat_tips_vermilion)
me_wheelfork_right.materials.append(mat_gear_charcoal)
me_wheelfork_right.update()
me_tailskid_inclinedstrut = bpy.data.meshes.new('TailSkid_InclinedStrut')
me_tailskid_inclinedstrut.from_pydata([(0.035, 3.17, 0.685), (0.03031, 3.154, 0.6784), (0.0175, 3.142, 0.6736), (0.0, 3.138, 0.6718), (-0.0175, 3.142, 0.6736), (-0.03031, 3.154, 0.6784), (-0.035, 3.17, 0.685), (-0.03031, 3.186, 0.6916), (-0.0175, 3.198, 0.6964), (0.0, 3.202, 0.6982), (0.0175, 3.198, 0.6964), (0.03031, 3.186, 0.6916), (0.035, 3.43, 0.045), (0.03031, 3.414, 0.03841), (0.0175, 3.402, 0.03359), (0.0, 3.398, 0.03183), (-0.0175, 3.402, 0.03359), (-0.03031, 3.414, 0.03841), (-0.035, 3.43, 0.045), (-0.03031, 3.446, 0.05159), (-0.0175, 3.458, 0.05641), (0.0, 3.462, 0.05817), (0.0175, 3.458, 0.05641), (0.03031, 3.446, 0.05159)], [], [(11, 10, 9, 8, 7, 6, 5, 4, 3, 2, 1, 0), (12, 13, 14, 15, 16, 17, 18, 19, 20, 21, 22, 23), (0, 1, 13, 12), (1, 2, 14, 13), (2, 3, 15, 14), (3, 4, 16, 15), (4, 5, 17, 16), (5, 6, 18, 17), (6, 7, 19, 18), (7, 8, 20, 19), (8, 9, 21, 20), (9, 10, 22, 21), (10, 11, 23, 22), (11, 0, 12, 23)])
me_tailskid_inclinedstrut.polygons.foreach_set('material_index', [3, 3, 3, 3, 3, 3, 3, 3, 3, 3, 3, 3, 3, 3])
me_tailskid_inclinedstrut.materials.append(mat_airframe_warmivory)
me_tailskid_inclinedstrut.materials.append(mat_fixedcanopy_opaquepetrol)
me_tailskid_inclinedstrut.materials.append(mat_tips_vermilion)
me_tailskid_inclinedstrut.materials.append(mat_gear_charcoal)
me_tailskid_inclinedstrut.update()
me_tailskid_finitegroundshoe = bpy.data.meshes.new('TailSkid_FiniteGroundShoe')
me_tailskid_finitegroundshoe.from_pydata([(-0.065, 3.24, 0.0), (0.065, 3.24, 0.0), (-0.065, 3.62, 0.0), (0.065, 3.62, 0.0), (-0.065, 3.24, 0.07), (0.065, 3.24, 0.07), (-0.065, 3.62, 0.07), (0.065, 3.62, 0.07)], [], [(0, 2, 3, 1), (4, 5, 7, 6), (0, 1, 5, 4), (2, 6, 7, 3), (0, 4, 6, 2), (1, 3, 7, 5)])
me_tailskid_finitegroundshoe.polygons.foreach_set('material_index', [3, 3, 3, 3, 3, 3])
me_tailskid_finitegroundshoe.materials.append(mat_airframe_warmivory)
me_tailskid_finitegroundshoe.materials.append(mat_fixedcanopy_opaquepetrol)
me_tailskid_finitegroundshoe.materials.append(mat_tips_vermilion)
me_tailskid_finitegroundshoe.materials.append(mat_gear_charcoal)
me_tailskid_finitegroundshoe.update()

# ---- objects
ob_onelongwingsailplane = bpy.data.objects.new('OneLongWingSailplane', None)
ob_fuselage_continuousforebodyandtailboom = bpy.data.objects.new('Fuselage_ContinuousForebodyAndTailBoom', me_fuselage_continuousforebodyandtailboom)
ob_longtaperedwing_left = bpy.data.objects.new('LongTaperedWing_Left', me_longtaperedwing_left)
ob_longtaperedwing_right = bpy.data.objects.new('LongTaperedWing_Right', me_longtaperedwing_right)
ob_verticalfin_swepttsupport = bpy.data.objects.new('VerticalFin_SweptTSupport', me_verticalfin_swepttsupport)
ob_horizontaltail_continuoushight = bpy.data.objects.new('HorizontalTail_ContinuousHighT', me_horizontaltail_continuoushight)
ob_centerlinewheel_finitegroundfacet = bpy.data.objects.new('CenterlineWheel_FiniteGroundFacet', me_centerlinewheel_finitegroundfacet)
ob_wheelaxle_fixed = bpy.data.objects.new('WheelAxle_Fixed', me_wheelaxle_fixed)
ob_wheelfork_left = bpy.data.objects.new('WheelFork_Left', me_wheelfork_left)
ob_wheelfork_right = bpy.data.objects.new('WheelFork_Right', me_wheelfork_right)
ob_tailskid_inclinedstrut = bpy.data.objects.new('TailSkid_InclinedStrut', me_tailskid_inclinedstrut)
ob_tailskid_finitegroundshoe = bpy.data.objects.new('TailSkid_FiniteGroundShoe', me_tailskid_finitegroundshoe)

# ---- transforms, parenting, visibility, modifiers, constraints
ob_onelongwingsailplane.location = (0.0, 0.0, 0.0)
ob_fuselage_continuousforebodyandtailboom.parent = ob_onelongwingsailplane
ob_fuselage_continuousforebodyandtailboom.location = (0.0, 0.0, 0.0)
ob_longtaperedwing_left.parent = ob_onelongwingsailplane
ob_longtaperedwing_left.location = (0.0, 0.0, 0.0)
ob_longtaperedwing_right.parent = ob_onelongwingsailplane
ob_longtaperedwing_right.location = (0.0, 0.0, 0.0)
ob_verticalfin_swepttsupport.parent = ob_onelongwingsailplane
ob_verticalfin_swepttsupport.location = (0.0, 0.0, 0.0)
ob_horizontaltail_continuoushight.parent = ob_onelongwingsailplane
ob_horizontaltail_continuoushight.location = (0.0, 0.0, 0.0)
ob_centerlinewheel_finitegroundfacet.parent = ob_onelongwingsailplane
ob_centerlinewheel_finitegroundfacet.location = (0.0, 0.0, 0.0)
ob_wheelaxle_fixed.parent = ob_onelongwingsailplane
ob_wheelaxle_fixed.location = (0.0, 0.0, 0.0)
ob_wheelfork_left.parent = ob_onelongwingsailplane
ob_wheelfork_left.location = (0.0, 0.0, 0.0)
ob_wheelfork_right.parent = ob_onelongwingsailplane
ob_wheelfork_right.location = (0.0, 0.0, 0.0)
ob_tailskid_inclinedstrut.parent = ob_onelongwingsailplane
ob_tailskid_inclinedstrut.location = (0.0, 0.0, 0.0)
ob_tailskid_finitegroundshoe.parent = ob_onelongwingsailplane
ob_tailskid_finitegroundshoe.location = (0.0, 0.0, 0.0)

# ---- collection membership
scene.collection.objects.link(ob_onelongwingsailplane)
scene.collection.objects.link(ob_fuselage_continuousforebodyandtailboom)
scene.collection.objects.link(ob_longtaperedwing_left)
scene.collection.objects.link(ob_longtaperedwing_right)
scene.collection.objects.link(ob_verticalfin_swepttsupport)
scene.collection.objects.link(ob_horizontaltail_continuoushight)
scene.collection.objects.link(ob_centerlinewheel_finitegroundfacet)
scene.collection.objects.link(ob_wheelaxle_fixed)
scene.collection.objects.link(ob_wheelfork_left)
scene.collection.objects.link(ob_wheelfork_right)
scene.collection.objects.link(ob_tailskid_inclinedstrut)
scene.collection.objects.link(ob_tailskid_finitegroundshoe)

# ---- scene / render settings (as saved in the file)
scene.frame_start = 1; scene.frame_end = 250; scene.frame_set(1)
scene.render.engine = 'CYCLES'
scene.render.use_compositing = False
scene.cycles.use_denoising = False
scene.cycles.samples = 128
scene.cycles.use_adaptive_sampling = False
scene.cycles.seed = 17
bpy.context.view_layer.update()

# ---- added for rendering (the .blend has no active camera and no usable light): camera, sun
cam_auto = bpy.data.cameras.new('AutoCamera')
cam_auto.lens = 50.0
cam_auto.sensor_width = 36.0
cam_auto.clip_end = 1000.0
ob_auto_camera = bpy.data.objects.new('AutoCamera', cam_auto)
scene.collection.objects.link(ob_auto_camera)
ob_auto_camera.location = (15.0054, -17.8365, 13.0868)
ob_auto_camera.rotation_euler = (1.09748, -7.21219e-08, 0.694738)
scene.camera = ob_auto_camera
light_auto_sun = bpy.data.lights.new('AutoSun', 'SUN')
light_auto_sun.energy = 3.0
light_auto_sun.angle = 0.0523599
ob_auto_sun = bpy.data.objects.new('AutoSun', light_auto_sun)
scene.collection.objects.link(ob_auto_sun)
ob_auto_sun.rotation_euler = (0.872665, 0.174533, 0.523599)
bpy.context.view_layer.update()
